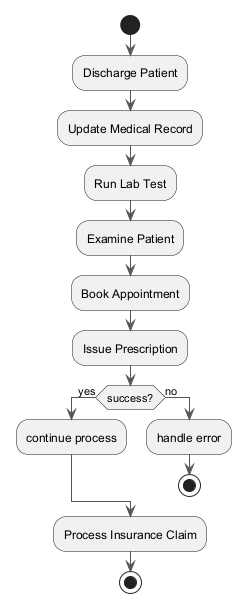

The diagram above was rendered by PlantUML. Its source (embedded in the PNG):
@startuml
skinparam ArrowColor #555555
start
:Discharge Patient;
:Update Medical Record;
:Run Lab Test;
:Examine Patient;
:Book Appointment;
:Issue Prescription;
if (success?) then (yes)
:continue process;
else (no)
:handle error;
stop
endif
:Process Insurance Claim;
stop
@enduml